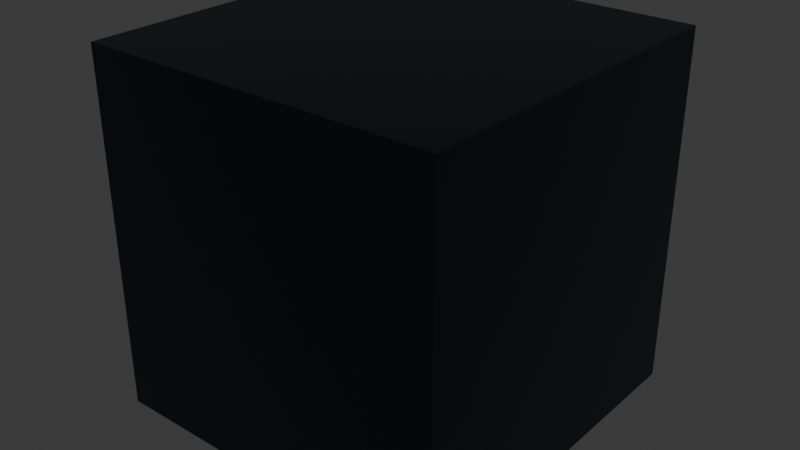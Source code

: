 # Source: CyberArenaRoomFloor.blend  (saved by Blender 5.1.30; exported with 4.5.12 LTS)
import bpy
from mathutils import Matrix  # noqa: F401  (used for matrix-valued properties, if any)

bpy.ops.wm.read_factory_settings(use_empty=True)
scene = bpy.context.scene
scene.name = 'Scene'

# ---- collections
col_collection = bpy.data.collections.new('Collection'); scene.collection.children.link(col_collection)

# ---- materials (node trees are filled in below, after node groups)
mat_single_solid_room_floor_dark_steel = bpy.data.materials.new('single solid room floor dark steel')
mat_flush_cyan_top_only_floor_light = bpy.data.materials.new('flush cyan top-only floor light')
mat_flush_magenta_top_only_floor_light = bpy.data.materials.new('flush magenta top-only floor light')
mat_flush_floor_graphite_trim = bpy.data.materials.new('flush floor graphite trim')

# ---- material node trees
mat_single_solid_room_floor_dark_steel.use_nodes = True; mat_single_solid_room_floor_dark_steel.node_tree.nodes.clear()
_N = mat_single_solid_room_floor_dark_steel.node_tree.nodes; _L = mat_single_solid_room_floor_dark_steel.node_tree.links
n0 = _N.new('ShaderNodeBsdfPrincipled'); n0.name = 'Principled BSDF'; n0.location = (-200, 100)
n0.inputs[0].default_value = (0.05, 0.061, 0.074, 1.0)
n0.inputs[1].default_value = 0.72
n0.inputs[2].default_value = 0.31
n1 = _N.new('ShaderNodeOutputMaterial'); n1.name = 'Material Output'; n1.location = (200, 100)
_L.new(n0.outputs[0], n1.inputs[0])
n1.is_active_output = True
mat_flush_cyan_top_only_floor_light.use_nodes = True; mat_flush_cyan_top_only_floor_light.node_tree.nodes.clear()
_N = mat_flush_cyan_top_only_floor_light.node_tree.nodes; _L = mat_flush_cyan_top_only_floor_light.node_tree.links
n0 = _N.new('ShaderNodeBsdfPrincipled'); n0.name = 'Principled BSDF'; n0.location = (-200, 100)
n0.inputs[0].default_value = (0.0, 0.72, 0.9, 1.0)
n0.inputs[2].default_value = 0.2
n0.inputs[27].default_value = (0.0, 0.85, 1.0, 1.0)
n0.inputs[28].default_value = 1.4
n1 = _N.new('ShaderNodeOutputMaterial'); n1.name = 'Material Output'; n1.location = (200, 100)
_L.new(n0.outputs[0], n1.inputs[0])
n1.is_active_output = True
mat_flush_magenta_top_only_floor_light.use_nodes = True; mat_flush_magenta_top_only_floor_light.node_tree.nodes.clear()
_N = mat_flush_magenta_top_only_floor_light.node_tree.nodes; _L = mat_flush_magenta_top_only_floor_light.node_tree.links
n0 = _N.new('ShaderNodeBsdfPrincipled'); n0.name = 'Principled BSDF'; n0.location = (-200, 100)
n0.inputs[0].default_value = (0.82, 0.02, 0.74, 1.0)
n0.inputs[2].default_value = 0.2
n0.inputs[27].default_value = (1.0, 0.0, 0.85, 1.0)
n0.inputs[28].default_value = 1.3
n1 = _N.new('ShaderNodeOutputMaterial'); n1.name = 'Material Output'; n1.location = (200, 100)
_L.new(n0.outputs[0], n1.inputs[0])
n1.is_active_output = True
mat_flush_floor_graphite_trim.use_nodes = True; mat_flush_floor_graphite_trim.node_tree.nodes.clear()
_N = mat_flush_floor_graphite_trim.node_tree.nodes; _L = mat_flush_floor_graphite_trim.node_tree.links
n0 = _N.new('ShaderNodeBsdfPrincipled'); n0.name = 'Principled BSDF'; n0.location = (-200, 100)
n0.inputs[0].default_value = (0.22, 0.25, 0.29, 1.0)
n0.inputs[1].default_value = 0.78
n0.inputs[2].default_value = 0.26
n1 = _N.new('ShaderNodeOutputMaterial'); n1.name = 'Material Output'; n1.location = (200, 100)
_L.new(n0.outputs[0], n1.inputs[0])
n1.is_active_output = True

# ---- world
world_world = bpy.data.worlds.new('World'); scene.world = world_world
world_world.use_nodes = True; world_world.node_tree.nodes.clear()
_N = world_world.node_tree.nodes; _L = world_world.node_tree.links
n0 = _N.new('ShaderNodeOutputWorld'); n0.name = 'World Output'; n0.location = (200, 100)
n1 = _N.new('ShaderNodeBackground'); n1.name = 'Background'; n1.location = (-200, 100)
n1.inputs[0].default_value = (0.05088, 0.05088, 0.05088, 1.0)
_L.new(n1.outputs[0], n0.inputs[0])
n0.is_active_output = True
world_world.color = (0.05088, 0.05088, 0.05088)
world_world.sun_shadow_jitter_overblur = 0.0

# ---- meshes
me_cube_085 = bpy.data.meshes.new('Cube.085')
me_cube_085.from_pydata([(-0.5, -0.5, -0.5), (-0.5, -0.5, 0.5), (-0.5, 0.5, -0.5), (-0.5, 0.5, 0.5), (0.5, -0.5, -0.5), (0.5, -0.5, 0.5), (0.5, 0.5, -0.5), (0.5, 0.5, 0.5)], [], [(0, 1, 3, 2), (2, 3, 7, 6), (6, 7, 5, 4), (4, 5, 1, 0), (2, 6, 4, 0), (7, 3, 1, 5)])
_uv = me_cube_085.uv_layers.new(name='UVMap')
_uv.uv.foreach_set('vector', [0.375, 0.0, 0.625, 0.0, 0.625, 0.25, 0.375, 0.25, 0.375, 0.25, 0.625, 0.25, 0.625, 0.5, 0.375, 0.5, 0.375, 0.5, 0.625, 0.5, 0.625, 0.75, 0.375, 0.75, 0.375, 0.75, 0.625, 0.75, 0.625, 1.0, 0.375, 1.0, 0.125, 0.5, 0.375, 0.5, 0.375, 0.75, 0.125, 0.75, 0.625, 0.5, 0.875, 0.5, 0.875, 0.75, 0.625, 0.75])
me_cube_085.materials.append(mat_single_solid_room_floor_dark_steel)
me_cube_085.update()
me_cube_086 = bpy.data.meshes.new('Cube.086')
me_cube_086.from_pydata([(-0.39, -0.0015, -0.005), (-0.39, -0.0015, 0.005), (-0.39, 0.0015, -0.005), (-0.39, 0.0015, 0.005), (0.39, -0.0015, -0.005), (0.39, -0.0015, 0.005), (0.39, 0.0015, -0.005), (0.39, 0.0015, 0.005)], [], [(0, 1, 3, 2), (2, 3, 7, 6), (6, 7, 5, 4), (4, 5, 1, 0), (2, 6, 4, 0), (7, 3, 1, 5)])
_uv = me_cube_086.uv_layers.new(name='UVMap')
_uv.uv.foreach_set('vector', [0.375, 0.0, 0.625, 0.0, 0.625, 0.25, 0.375, 0.25, 0.375, 0.25, 0.625, 0.25, 0.625, 0.5, 0.375, 0.5, 0.375, 0.5, 0.625, 0.5, 0.625, 0.75, 0.375, 0.75, 0.375, 0.75, 0.625, 0.75, 0.625, 1.0, 0.375, 1.0, 0.125, 0.5, 0.375, 0.5, 0.375, 0.75, 0.125, 0.75, 0.625, 0.5, 0.875, 0.5, 0.875, 0.75, 0.625, 0.75])
me_cube_086.materials.append(mat_flush_cyan_top_only_floor_light)
me_cube_086.update()
me_cube_087 = bpy.data.meshes.new('Cube.087')
me_cube_087.from_pydata([(-0.39, -0.0015, -0.005), (-0.39, -0.0015, 0.005), (-0.39, 0.0015, -0.005), (-0.39, 0.0015, 0.005), (0.39, -0.0015, -0.005), (0.39, -0.0015, 0.005), (0.39, 0.0015, -0.005), (0.39, 0.0015, 0.005)], [], [(0, 1, 3, 2), (2, 3, 7, 6), (6, 7, 5, 4), (4, 5, 1, 0), (2, 6, 4, 0), (7, 3, 1, 5)])
_uv = me_cube_087.uv_layers.new(name='UVMap')
_uv.uv.foreach_set('vector', [0.375, 0.0, 0.625, 0.0, 0.625, 0.25, 0.375, 0.25, 0.375, 0.25, 0.625, 0.25, 0.625, 0.5, 0.375, 0.5, 0.375, 0.5, 0.625, 0.5, 0.625, 0.75, 0.375, 0.75, 0.375, 0.75, 0.625, 0.75, 0.625, 1.0, 0.375, 1.0, 0.125, 0.5, 0.375, 0.5, 0.375, 0.75, 0.125, 0.75, 0.625, 0.5, 0.875, 0.5, 0.875, 0.75, 0.625, 0.75])
me_cube_087.materials.append(mat_flush_magenta_top_only_floor_light)
me_cube_087.update()
me_cube_088 = bpy.data.meshes.new('Cube.088')
me_cube_088.from_pydata([(-0.005, -0.0015, -0.39), (-0.005, -0.0015, 0.39), (-0.005, 0.0015, -0.39), (-0.005, 0.0015, 0.39), (0.005, -0.0015, -0.39), (0.005, -0.0015, 0.39), (0.005, 0.0015, -0.39), (0.005, 0.0015, 0.39)], [], [(0, 1, 3, 2), (2, 3, 7, 6), (6, 7, 5, 4), (4, 5, 1, 0), (2, 6, 4, 0), (7, 3, 1, 5)])
_uv = me_cube_088.uv_layers.new(name='UVMap')
_uv.uv.foreach_set('vector', [0.375, 0.0, 0.625, 0.0, 0.625, 0.25, 0.375, 0.25, 0.375, 0.25, 0.625, 0.25, 0.625, 0.5, 0.375, 0.5, 0.375, 0.5, 0.625, 0.5, 0.625, 0.75, 0.375, 0.75, 0.375, 0.75, 0.625, 0.75, 0.625, 1.0, 0.375, 1.0, 0.125, 0.5, 0.375, 0.5, 0.375, 0.75, 0.125, 0.75, 0.625, 0.5, 0.875, 0.5, 0.875, 0.75, 0.625, 0.75])
me_cube_088.materials.append(mat_flush_cyan_top_only_floor_light)
me_cube_088.update()
me_cube_089 = bpy.data.meshes.new('Cube.089')
me_cube_089.from_pydata([(-0.005, -0.0015, -0.39), (-0.005, -0.0015, 0.39), (-0.005, 0.0015, -0.39), (-0.005, 0.0015, 0.39), (0.005, -0.0015, -0.39), (0.005, -0.0015, 0.39), (0.005, 0.0015, -0.39), (0.005, 0.0015, 0.39)], [], [(0, 1, 3, 2), (2, 3, 7, 6), (6, 7, 5, 4), (4, 5, 1, 0), (2, 6, 4, 0), (7, 3, 1, 5)])
_uv = me_cube_089.uv_layers.new(name='UVMap')
_uv.uv.foreach_set('vector', [0.375, 0.0, 0.625, 0.0, 0.625, 0.25, 0.375, 0.25, 0.375, 0.25, 0.625, 0.25, 0.625, 0.5, 0.375, 0.5, 0.375, 0.5, 0.625, 0.5, 0.625, 0.75, 0.375, 0.75, 0.375, 0.75, 0.625, 0.75, 0.625, 1.0, 0.375, 1.0, 0.125, 0.5, 0.375, 0.5, 0.375, 0.75, 0.125, 0.75, 0.625, 0.5, 0.875, 0.5, 0.875, 0.75, 0.625, 0.75])
me_cube_089.materials.append(mat_flush_magenta_top_only_floor_light)
me_cube_089.update()
me_cube_090 = bpy.data.meshes.new('Cube.090')
me_cube_090.from_pydata([(-0.48, -0.001, -0.005), (-0.48, -0.001, 0.005), (-0.48, 0.001, -0.005), (-0.48, 0.001, 0.005), (0.48, -0.001, -0.005), (0.48, -0.001, 0.005), (0.48, 0.001, -0.005), (0.48, 0.001, 0.005)], [], [(0, 1, 3, 2), (2, 3, 7, 6), (6, 7, 5, 4), (4, 5, 1, 0), (2, 6, 4, 0), (7, 3, 1, 5)])
_uv = me_cube_090.uv_layers.new(name='UVMap')
_uv.uv.foreach_set('vector', [0.375, 0.0, 0.625, 0.0, 0.625, 0.25, 0.375, 0.25, 0.375, 0.25, 0.625, 0.25, 0.625, 0.5, 0.375, 0.5, 0.375, 0.5, 0.625, 0.5, 0.625, 0.75, 0.375, 0.75, 0.375, 0.75, 0.625, 0.75, 0.625, 1.0, 0.375, 1.0, 0.125, 0.5, 0.375, 0.5, 0.375, 0.75, 0.125, 0.75, 0.625, 0.5, 0.875, 0.5, 0.875, 0.75, 0.625, 0.75])
me_cube_090.materials.append(mat_flush_floor_graphite_trim)
me_cube_090.update()
me_cube_091 = bpy.data.meshes.new('Cube.091')
me_cube_091.from_pydata([(-0.48, -0.001, -0.005), (-0.48, -0.001, 0.005), (-0.48, 0.001, -0.005), (-0.48, 0.001, 0.005), (0.48, -0.001, -0.005), (0.48, -0.001, 0.005), (0.48, 0.001, -0.005), (0.48, 0.001, 0.005)], [], [(0, 1, 3, 2), (2, 3, 7, 6), (6, 7, 5, 4), (4, 5, 1, 0), (2, 6, 4, 0), (7, 3, 1, 5)])
_uv = me_cube_091.uv_layers.new(name='UVMap')
_uv.uv.foreach_set('vector', [0.375, 0.0, 0.625, 0.0, 0.625, 0.25, 0.375, 0.25, 0.375, 0.25, 0.625, 0.25, 0.625, 0.5, 0.375, 0.5, 0.375, 0.5, 0.625, 0.5, 0.625, 0.75, 0.375, 0.75, 0.375, 0.75, 0.625, 0.75, 0.625, 1.0, 0.375, 1.0, 0.125, 0.5, 0.375, 0.5, 0.375, 0.75, 0.125, 0.75, 0.625, 0.5, 0.875, 0.5, 0.875, 0.75, 0.625, 0.75])
me_cube_091.materials.append(mat_flush_floor_graphite_trim)
me_cube_091.update()
me_cube_092 = bpy.data.meshes.new('Cube.092')
me_cube_092.from_pydata([(-0.005, -0.001, -0.48), (-0.005, -0.001, 0.48), (-0.005, 0.001, -0.48), (-0.005, 0.001, 0.48), (0.005, -0.001, -0.48), (0.005, -0.001, 0.48), (0.005, 0.001, -0.48), (0.005, 0.001, 0.48)], [], [(0, 1, 3, 2), (2, 3, 7, 6), (6, 7, 5, 4), (4, 5, 1, 0), (2, 6, 4, 0), (7, 3, 1, 5)])
_uv = me_cube_092.uv_layers.new(name='UVMap')
_uv.uv.foreach_set('vector', [0.375, 0.0, 0.625, 0.0, 0.625, 0.25, 0.375, 0.25, 0.375, 0.25, 0.625, 0.25, 0.625, 0.5, 0.375, 0.5, 0.375, 0.5, 0.625, 0.5, 0.625, 0.75, 0.375, 0.75, 0.375, 0.75, 0.625, 0.75, 0.625, 1.0, 0.375, 1.0, 0.125, 0.5, 0.375, 0.5, 0.375, 0.75, 0.125, 0.75, 0.625, 0.5, 0.875, 0.5, 0.875, 0.75, 0.625, 0.75])
me_cube_092.materials.append(mat_flush_floor_graphite_trim)
me_cube_092.update()
me_cube_093 = bpy.data.meshes.new('Cube.093')
me_cube_093.from_pydata([(-0.005, -0.001, -0.48), (-0.005, -0.001, 0.48), (-0.005, 0.001, -0.48), (-0.005, 0.001, 0.48), (0.005, -0.001, -0.48), (0.005, -0.001, 0.48), (0.005, 0.001, -0.48), (0.005, 0.001, 0.48)], [], [(0, 1, 3, 2), (2, 3, 7, 6), (6, 7, 5, 4), (4, 5, 1, 0), (2, 6, 4, 0), (7, 3, 1, 5)])
_uv = me_cube_093.uv_layers.new(name='UVMap')
_uv.uv.foreach_set('vector', [0.375, 0.0, 0.625, 0.0, 0.625, 0.25, 0.375, 0.25, 0.375, 0.25, 0.625, 0.25, 0.625, 0.5, 0.375, 0.5, 0.375, 0.5, 0.625, 0.5, 0.625, 0.75, 0.375, 0.75, 0.375, 0.75, 0.625, 0.75, 0.625, 1.0, 0.375, 1.0, 0.125, 0.5, 0.375, 0.5, 0.375, 0.75, 0.125, 0.75, 0.625, 0.5, 0.875, 0.5, 0.875, 0.75, 0.625, 0.75])
me_cube_093.materials.append(mat_flush_floor_graphite_trim)
me_cube_093.update()

# ---- objects
ob_bounded_room_floor_solid_slab = bpy.data.objects.new('bounded room floor solid slab', me_cube_085)
ob_top_flush_floor_light_z = bpy.data.objects.new('top flush floor light z', me_cube_086)
ob_top_flush_floor_light_z_001 = bpy.data.objects.new('top flush floor light z.001', me_cube_087)
ob_top_flush_floor_light_x = bpy.data.objects.new('top flush floor light x', me_cube_088)
ob_top_flush_floor_light_x_001 = bpy.data.objects.new('top flush floor light x.001', me_cube_089)
ob_top_flush_graphite_edge_z = bpy.data.objects.new('top flush graphite edge z', me_cube_090)
ob_top_flush_graphite_edge_z_001 = bpy.data.objects.new('top flush graphite edge z.001', me_cube_091)
ob_top_flush_graphite_edge_x = bpy.data.objects.new('top flush graphite edge x', me_cube_092)
ob_top_flush_graphite_edge_x_001 = bpy.data.objects.new('top flush graphite edge x.001', me_cube_093)

# ---- transforms, parenting, visibility, modifiers, constraints
ob_bounded_room_floor_solid_slab.location = (0.0, 0.0, 0.0)
ob_bounded_room_floor_solid_slab.rotation_euler = (-1.571, 0.0, 0.0)
ob_top_flush_floor_light_z.location = (0.0, 0.36, -0.501)
ob_top_flush_floor_light_z.rotation_euler = (-1.571, 0.0, 0.0)
ob_top_flush_floor_light_z_001.location = (0.0, -0.36, -0.501)
ob_top_flush_floor_light_z_001.rotation_euler = (-1.571, 0.0, 0.0)
ob_top_flush_floor_light_x.location = (0.36, -2.19e-08, -0.501)
ob_top_flush_floor_light_x.rotation_euler = (-1.571, 0.0, 0.0)
ob_top_flush_floor_light_x_001.location = (-0.36, -2.19e-08, -0.501)
ob_top_flush_floor_light_x_001.rotation_euler = (-1.571, 0.0, 0.0)
ob_top_flush_graphite_edge_z.location = (0.0, 0.48, -0.502)
ob_top_flush_graphite_edge_z.rotation_euler = (-1.571, 0.0, 0.0)
ob_top_flush_graphite_edge_z_001.location = (0.0, -0.48, -0.502)
ob_top_flush_graphite_edge_z_001.rotation_euler = (-1.571, 0.0, 0.0)
ob_top_flush_graphite_edge_x.location = (0.48, -2.194e-08, -0.502)
ob_top_flush_graphite_edge_x.rotation_euler = (-1.571, 0.0, 0.0)
ob_top_flush_graphite_edge_x_001.location = (-0.48, -2.194e-08, -0.502)
ob_top_flush_graphite_edge_x_001.rotation_euler = (-1.571, 0.0, 0.0)

# ---- collection membership
col_collection.objects.link(ob_bounded_room_floor_solid_slab)
col_collection.objects.link(ob_top_flush_floor_light_z)
col_collection.objects.link(ob_top_flush_floor_light_z_001)
col_collection.objects.link(ob_top_flush_floor_light_x)
col_collection.objects.link(ob_top_flush_floor_light_x_001)
col_collection.objects.link(ob_top_flush_graphite_edge_z)
col_collection.objects.link(ob_top_flush_graphite_edge_z_001)
col_collection.objects.link(ob_top_flush_graphite_edge_x)
col_collection.objects.link(ob_top_flush_graphite_edge_x_001)

# ---- scene / render settings (as saved in the file)
scene.frame_start = 1; scene.frame_end = 250; scene.frame_set(1)
scene.render.engine = 'BLENDER_EEVEE_NEXT'
scene.render.bake_bias = 0.0
scene.render.bake_samples = 0
scene.cycles.sampling_pattern = 'TABULATED_SOBOL'
scene.eevee.use_volume_custom_range = False
bpy.context.view_layer.update()

# ---- added for rendering (the .blend has no active camera): camera
cam_auto = bpy.data.cameras.new('AutoCamera')
cam_auto.lens = 50.0
cam_auto.sensor_width = 36.0
cam_auto.clip_end = 1000.0
ob_auto_camera = bpy.data.objects.new('AutoCamera', cam_auto)
scene.collection.objects.link(ob_auto_camera)
ob_auto_camera.location = (1.60414, -1.92497, 1.28181)
ob_auto_camera.rotation_euler = (1.09748, -7.21219e-08, 0.694738)
scene.camera = ob_auto_camera
bpy.context.view_layer.update()
